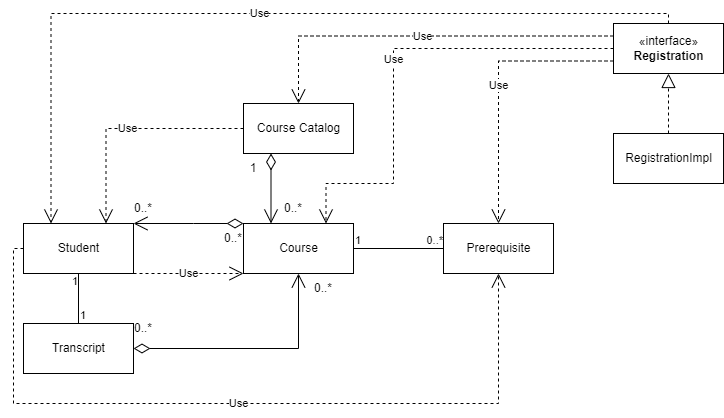

The diagram above was exported from draw.io. Its source (the exported page's mxGraphModel, read from the mxfile embedded in the PNG):
<mxGraphModel dx="868" dy="474" grid="1" gridSize="10" guides="1" tooltips="1" connect="1" arrows="1" fold="1" page="1" pageScale="1" pageWidth="850" pageHeight="1100" math="0" shadow="0">
  <root>
    <mxCell id="0" />
    <mxCell id="1" parent="0" />
    <mxCell id="9RsXj4Et7dHqTYaubieN-8" value="&lt;span style=&quot;&quot;&gt;Course&lt;/span&gt;" style="html=1;" vertex="1" parent="1">
      <mxGeometry x="260" y="250" width="110" height="50" as="geometry" />
    </mxCell>
    <mxCell id="9RsXj4Et7dHqTYaubieN-9" value="&lt;span style=&quot;&quot;&gt;Transcript&lt;/span&gt;" style="html=1;" vertex="1" parent="1">
      <mxGeometry x="40" y="350" width="110" height="50" as="geometry" />
    </mxCell>
    <mxCell id="9RsXj4Et7dHqTYaubieN-11" value="&lt;span style=&quot;&quot;&gt;Course Catalog&lt;/span&gt;" style="html=1;" vertex="1" parent="1">
      <mxGeometry x="260" y="130" width="110" height="50" as="geometry" />
    </mxCell>
    <mxCell id="9RsXj4Et7dHqTYaubieN-12" value="&lt;span style=&quot;&quot;&gt;Prerequisite&lt;/span&gt;" style="html=1;" vertex="1" parent="1">
      <mxGeometry x="460" y="250" width="110" height="50" as="geometry" />
    </mxCell>
    <mxCell id="9RsXj4Et7dHqTYaubieN-14" value="&lt;span style=&quot;&quot;&gt;RegistrationImpl&lt;/span&gt;" style="html=1;" vertex="1" parent="1">
      <mxGeometry x="630" y="160" width="110" height="50" as="geometry" />
    </mxCell>
    <mxCell id="9RsXj4Et7dHqTYaubieN-15" value="&lt;span style=&quot;&quot;&gt;Student&lt;/span&gt;" style="html=1;" vertex="1" parent="1">
      <mxGeometry x="40" y="250" width="110" height="50" as="geometry" />
    </mxCell>
    <mxCell id="9RsXj4Et7dHqTYaubieN-17" value="«interface»&lt;br&gt;&lt;b&gt;Registration&lt;/b&gt;" style="html=1;" vertex="1" parent="1">
      <mxGeometry x="630" y="50" width="110" height="50" as="geometry" />
    </mxCell>
    <mxCell id="9RsXj4Et7dHqTYaubieN-18" value="1" style="endArrow=open;html=2;endSize=12;startArrow=diamondThin;startSize=14;startFill=0;edgeStyle=orthogonalEdgeStyle;align=left;verticalAlign=bottom;rounded=0;exitX=0.25;exitY=1;exitDx=0;exitDy=0;entryX=0.25;entryY=0;entryDx=0;entryDy=0;fontColor=none;noLabel=1;" edge="1" parent="1" source="9RsXj4Et7dHqTYaubieN-11" target="9RsXj4Et7dHqTYaubieN-8">
      <mxGeometry x="-1" y="3" relative="1" as="geometry">
        <mxPoint x="420" y="340" as="sourcePoint" />
        <mxPoint x="580" y="340" as="targetPoint" />
      </mxGeometry>
    </mxCell>
    <mxCell id="9RsXj4Et7dHqTYaubieN-19" value="" style="endArrow=block;dashed=1;endFill=0;endSize=12;html=1;rounded=0;entryX=0.5;entryY=1;entryDx=0;entryDy=0;exitX=0.5;exitY=0;exitDx=0;exitDy=0;" edge="1" parent="1" source="9RsXj4Et7dHqTYaubieN-14" target="9RsXj4Et7dHqTYaubieN-17">
      <mxGeometry width="160" relative="1" as="geometry">
        <mxPoint x="520" y="170" as="sourcePoint" />
        <mxPoint x="680" y="170" as="targetPoint" />
      </mxGeometry>
    </mxCell>
    <mxCell id="9RsXj4Et7dHqTYaubieN-20" value="0..*" style="text;html=1;strokeColor=none;fillColor=none;align=center;verticalAlign=middle;whiteSpace=wrap;rounded=0;" vertex="1" parent="1">
      <mxGeometry x="280" y="220" width="60" height="30" as="geometry" />
    </mxCell>
    <mxCell id="9RsXj4Et7dHqTYaubieN-21" value="1" style="text;html=1;strokeColor=none;fillColor=none;align=center;verticalAlign=middle;whiteSpace=wrap;rounded=0;" vertex="1" parent="1">
      <mxGeometry x="240" y="180" width="60" height="30" as="geometry" />
    </mxCell>
    <mxCell id="9RsXj4Et7dHqTYaubieN-25" value="" style="endArrow=none;html=1;edgeStyle=orthogonalEdgeStyle;rounded=0;fontColor=none;exitX=0.5;exitY=0;exitDx=0;exitDy=0;entryX=0.5;entryY=1;entryDx=0;entryDy=0;" edge="1" parent="1" source="9RsXj4Et7dHqTYaubieN-9" target="9RsXj4Et7dHqTYaubieN-15">
      <mxGeometry relative="1" as="geometry">
        <mxPoint x="160" y="272.5" as="sourcePoint" />
        <mxPoint x="270" y="272.5" as="targetPoint" />
      </mxGeometry>
    </mxCell>
    <mxCell id="9RsXj4Et7dHqTYaubieN-26" value="1" style="edgeLabel;resizable=0;html=1;align=left;verticalAlign=bottom;fontColor=none;" connectable="0" vertex="1" parent="9RsXj4Et7dHqTYaubieN-25">
      <mxGeometry x="-1" relative="1" as="geometry">
        <mxPoint as="offset" />
      </mxGeometry>
    </mxCell>
    <mxCell id="9RsXj4Et7dHqTYaubieN-27" value="1" style="edgeLabel;resizable=0;html=1;align=right;verticalAlign=bottom;fontColor=none;" connectable="0" vertex="1" parent="9RsXj4Et7dHqTYaubieN-25">
      <mxGeometry x="1" relative="1" as="geometry">
        <mxPoint y="16" as="offset" />
      </mxGeometry>
    </mxCell>
    <mxCell id="9RsXj4Et7dHqTYaubieN-28" value="" style="endArrow=none;html=1;edgeStyle=orthogonalEdgeStyle;rounded=0;fontColor=none;exitX=1;exitY=0.5;exitDx=0;exitDy=0;entryX=0;entryY=0.5;entryDx=0;entryDy=0;" edge="1" parent="1" source="9RsXj4Et7dHqTYaubieN-8" target="9RsXj4Et7dHqTYaubieN-12">
      <mxGeometry relative="1" as="geometry">
        <mxPoint x="160" y="285" as="sourcePoint" />
        <mxPoint x="270" y="285" as="targetPoint" />
      </mxGeometry>
    </mxCell>
    <mxCell id="9RsXj4Et7dHqTYaubieN-29" value="1" style="edgeLabel;resizable=0;html=1;align=left;verticalAlign=bottom;fontColor=none;" connectable="0" vertex="1" parent="9RsXj4Et7dHqTYaubieN-28">
      <mxGeometry x="-1" relative="1" as="geometry">
        <mxPoint as="offset" />
      </mxGeometry>
    </mxCell>
    <mxCell id="9RsXj4Et7dHqTYaubieN-30" value="0..*" style="edgeLabel;resizable=0;html=1;align=right;verticalAlign=bottom;fontColor=none;" connectable="0" vertex="1" parent="9RsXj4Et7dHqTYaubieN-28">
      <mxGeometry x="1" relative="1" as="geometry" />
    </mxCell>
    <mxCell id="9RsXj4Et7dHqTYaubieN-32" value="Use" style="endArrow=open;endSize=12;dashed=1;html=1;rounded=0;fontColor=none;exitX=0.5;exitY=0;exitDx=0;exitDy=0;entryX=0.25;entryY=0;entryDx=0;entryDy=0;edgeStyle=orthogonalEdgeStyle;" edge="1" parent="1" source="9RsXj4Et7dHqTYaubieN-17" target="9RsXj4Et7dHqTYaubieN-15">
      <mxGeometry width="160" relative="1" as="geometry">
        <mxPoint x="340" y="260" as="sourcePoint" />
        <mxPoint x="100" y="50" as="targetPoint" />
      </mxGeometry>
    </mxCell>
    <mxCell id="9RsXj4Et7dHqTYaubieN-33" value="Use" style="endArrow=open;endSize=12;dashed=1;html=1;rounded=0;fontColor=none;exitX=0;exitY=0.25;exitDx=0;exitDy=0;entryX=0.5;entryY=0;entryDx=0;entryDy=0;edgeStyle=orthogonalEdgeStyle;" edge="1" parent="1" source="9RsXj4Et7dHqTYaubieN-17" target="9RsXj4Et7dHqTYaubieN-11">
      <mxGeometry width="160" relative="1" as="geometry">
        <mxPoint x="340" y="260" as="sourcePoint" />
        <mxPoint x="500" y="260" as="targetPoint" />
      </mxGeometry>
    </mxCell>
    <mxCell id="9RsXj4Et7dHqTYaubieN-34" value="Use" style="endArrow=open;endSize=12;dashed=1;html=1;rounded=0;fontColor=none;exitX=0;exitY=0.5;exitDx=0;exitDy=0;entryX=0.75;entryY=0;entryDx=0;entryDy=0;edgeStyle=orthogonalEdgeStyle;" edge="1" parent="1" source="9RsXj4Et7dHqTYaubieN-17" target="9RsXj4Et7dHqTYaubieN-8">
      <mxGeometry width="160" relative="1" as="geometry">
        <mxPoint x="340" y="260" as="sourcePoint" />
        <mxPoint x="500" y="260" as="targetPoint" />
        <Array as="points">
          <mxPoint x="410" y="75" />
          <mxPoint x="410" y="210" />
          <mxPoint x="343" y="210" />
        </Array>
      </mxGeometry>
    </mxCell>
    <mxCell id="9RsXj4Et7dHqTYaubieN-35" value="Use" style="endArrow=open;endSize=12;dashed=1;html=1;rounded=0;fontColor=none;entryX=0.5;entryY=0;entryDx=0;entryDy=0;exitX=0;exitY=0.75;exitDx=0;exitDy=0;edgeStyle=orthogonalEdgeStyle;" edge="1" parent="1" source="9RsXj4Et7dHqTYaubieN-17" target="9RsXj4Et7dHqTYaubieN-12">
      <mxGeometry width="160" relative="1" as="geometry">
        <mxPoint x="340" y="260" as="sourcePoint" />
        <mxPoint x="500" y="260" as="targetPoint" />
      </mxGeometry>
    </mxCell>
    <mxCell id="9RsXj4Et7dHqTYaubieN-36" value="1" style="endArrow=open;html=1;endSize=12;startArrow=diamondThin;startSize=14;startFill=0;edgeStyle=orthogonalEdgeStyle;align=left;verticalAlign=bottom;rounded=0;fontColor=none;exitX=0;exitY=0;exitDx=0;exitDy=0;entryX=1;entryY=0;entryDx=0;entryDy=0;noLabel=1;" edge="1" parent="1" source="9RsXj4Et7dHqTYaubieN-8" target="9RsXj4Et7dHqTYaubieN-15">
      <mxGeometry x="-1" y="3" relative="1" as="geometry">
        <mxPoint x="340" y="260" as="sourcePoint" />
        <mxPoint x="500" y="260" as="targetPoint" />
        <Array as="points">
          <mxPoint x="210" y="250" />
          <mxPoint x="210" y="250" />
        </Array>
      </mxGeometry>
    </mxCell>
    <mxCell id="9RsXj4Et7dHqTYaubieN-37" value="0..*" style="text;html=1;strokeColor=none;fillColor=none;align=center;verticalAlign=middle;whiteSpace=wrap;rounded=0;" vertex="1" parent="1">
      <mxGeometry x="130" y="220" width="60" height="30" as="geometry" />
    </mxCell>
    <mxCell id="9RsXj4Et7dHqTYaubieN-39" value="0..*" style="text;html=1;strokeColor=none;fillColor=none;align=center;verticalAlign=middle;whiteSpace=wrap;rounded=0;" vertex="1" parent="1">
      <mxGeometry x="220" y="250" width="60" height="30" as="geometry" />
    </mxCell>
    <mxCell id="9RsXj4Et7dHqTYaubieN-40" value="1" style="endArrow=open;html=1;endSize=12;startArrow=diamondThin;startSize=14;startFill=0;edgeStyle=orthogonalEdgeStyle;align=left;verticalAlign=bottom;rounded=0;fontColor=none;exitX=1;exitY=0.5;exitDx=0;exitDy=0;entryX=0.5;entryY=1;entryDx=0;entryDy=0;noLabel=1;" edge="1" parent="1" source="9RsXj4Et7dHqTYaubieN-9" target="9RsXj4Et7dHqTYaubieN-8">
      <mxGeometry x="-1" y="3" relative="1" as="geometry">
        <mxPoint x="325" y="374.5" as="sourcePoint" />
        <mxPoint x="215" y="374.5" as="targetPoint" />
        <Array as="points">
          <mxPoint x="315" y="375" />
        </Array>
      </mxGeometry>
    </mxCell>
    <mxCell id="9RsXj4Et7dHqTYaubieN-41" value="0..*" style="text;html=1;strokeColor=none;fillColor=none;align=center;verticalAlign=middle;whiteSpace=wrap;rounded=0;" vertex="1" parent="1">
      <mxGeometry x="130" y="340" width="60" height="30" as="geometry" />
    </mxCell>
    <mxCell id="9RsXj4Et7dHqTYaubieN-43" value="0..*" style="text;html=1;strokeColor=none;fillColor=none;align=center;verticalAlign=middle;whiteSpace=wrap;rounded=0;" vertex="1" parent="1">
      <mxGeometry x="310" y="300" width="60" height="30" as="geometry" />
    </mxCell>
    <mxCell id="9RsXj4Et7dHqTYaubieN-44" value="Use" style="endArrow=open;endSize=12;dashed=1;html=1;rounded=0;fontColor=none;exitX=1;exitY=1;exitDx=0;exitDy=0;entryX=0;entryY=1;entryDx=0;entryDy=0;" edge="1" parent="1" source="9RsXj4Et7dHqTYaubieN-15" target="9RsXj4Et7dHqTYaubieN-8">
      <mxGeometry width="160" relative="1" as="geometry">
        <mxPoint x="340" y="260" as="sourcePoint" />
        <mxPoint x="500" y="260" as="targetPoint" />
      </mxGeometry>
    </mxCell>
    <mxCell id="9RsXj4Et7dHqTYaubieN-45" value="Use" style="endArrow=open;endSize=12;dashed=1;html=1;rounded=0;fontColor=none;exitX=0;exitY=0.5;exitDx=0;exitDy=0;entryX=0.75;entryY=0;entryDx=0;entryDy=0;edgeStyle=orthogonalEdgeStyle;" edge="1" parent="1" source="9RsXj4Et7dHqTYaubieN-11" target="9RsXj4Et7dHqTYaubieN-15">
      <mxGeometry width="160" relative="1" as="geometry">
        <mxPoint x="340" y="260" as="sourcePoint" />
        <mxPoint x="500" y="260" as="targetPoint" />
      </mxGeometry>
    </mxCell>
    <mxCell id="9RsXj4Et7dHqTYaubieN-46" value="Use" style="endArrow=open;endSize=12;dashed=1;html=1;rounded=0;fontColor=none;exitX=0;exitY=0.5;exitDx=0;exitDy=0;entryX=0.5;entryY=1;entryDx=0;entryDy=0;edgeStyle=orthogonalEdgeStyle;" edge="1" parent="1" source="9RsXj4Et7dHqTYaubieN-15" target="9RsXj4Et7dHqTYaubieN-12">
      <mxGeometry width="160" relative="1" as="geometry">
        <mxPoint x="340" y="260" as="sourcePoint" />
        <mxPoint x="500" y="260" as="targetPoint" />
        <Array as="points">
          <mxPoint x="30" y="275" />
          <mxPoint x="30" y="430" />
          <mxPoint x="515" y="430" />
        </Array>
      </mxGeometry>
    </mxCell>
  </root>
</mxGraphModel>